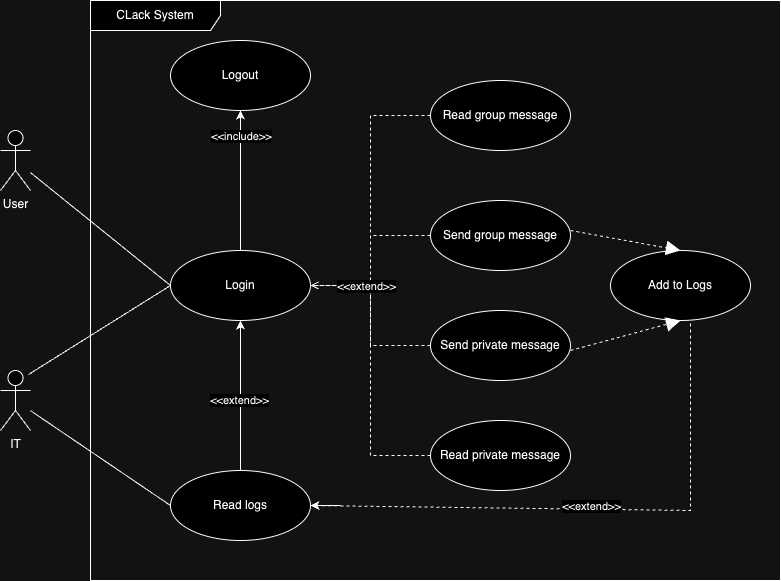

The diagram above was exported from draw.io. Its source (the exported page's mxGraphModel, read from the mxfile embedded in the PNG):
<mxGraphModel dx="1434" dy="942" grid="1" gridSize="10" guides="1" tooltips="1" connect="1" arrows="1" fold="1" page="1" pageScale="1" pageWidth="850" pageHeight="1100" math="0" shadow="0">
  <root>
    <mxCell id="0" />
    <mxCell id="1" parent="0" />
    <mxCell id="jlLeBzR-PnQAvTQZ_3W1-1" value="Login" style="ellipse;whiteSpace=wrap;html=1;" parent="1" vertex="1">
      <mxGeometry x="220" y="460" width="140" height="70" as="geometry" />
    </mxCell>
    <mxCell id="4qlr1otQqIjPeT_gPXfu-15" style="edgeStyle=orthogonalEdgeStyle;rounded=0;orthogonalLoop=1;jettySize=auto;html=1;entryX=0.5;entryY=1;entryDx=0;entryDy=0;" edge="1" parent="1" source="jlLeBzR-PnQAvTQZ_3W1-11" target="jlLeBzR-PnQAvTQZ_3W1-1">
      <mxGeometry relative="1" as="geometry" />
    </mxCell>
    <mxCell id="4qlr1otQqIjPeT_gPXfu-16" value="&amp;lt;&amp;lt;extend&amp;gt;&amp;gt;" style="edgeLabel;html=1;align=center;verticalAlign=middle;resizable=0;points=[];" connectable="0" vertex="1" parent="4qlr1otQqIjPeT_gPXfu-15">
      <mxGeometry x="-0.0533" y="2" relative="1" as="geometry">
        <mxPoint as="offset" />
      </mxGeometry>
    </mxCell>
    <mxCell id="jlLeBzR-PnQAvTQZ_3W1-11" value="Read logs" style="ellipse;whiteSpace=wrap;html=1;" parent="1" vertex="1">
      <mxGeometry x="220" y="680" width="140" height="70" as="geometry" />
    </mxCell>
    <mxCell id="4qlr1otQqIjPeT_gPXfu-13" style="edgeStyle=orthogonalEdgeStyle;rounded=0;orthogonalLoop=1;jettySize=auto;html=1;entryX=1;entryY=0.5;entryDx=0;entryDy=0;dashed=1;endArrow=open;endFill=0;" edge="1" parent="1" source="jlLeBzR-PnQAvTQZ_3W1-10" target="jlLeBzR-PnQAvTQZ_3W1-1">
      <mxGeometry relative="1" as="geometry" />
    </mxCell>
    <mxCell id="jlLeBzR-PnQAvTQZ_3W1-10" value="Read group message" style="ellipse;whiteSpace=wrap;html=1;" parent="1" vertex="1">
      <mxGeometry x="480" y="290" width="140" height="70" as="geometry" />
    </mxCell>
    <mxCell id="4qlr1otQqIjPeT_gPXfu-20" style="edgeStyle=orthogonalEdgeStyle;rounded=0;orthogonalLoop=1;jettySize=auto;html=1;entryX=1;entryY=0.5;entryDx=0;entryDy=0;dashed=1;endArrow=open;endFill=0;" edge="1" parent="1" source="jlLeBzR-PnQAvTQZ_3W1-9" target="jlLeBzR-PnQAvTQZ_3W1-1">
      <mxGeometry relative="1" as="geometry" />
    </mxCell>
    <mxCell id="jlLeBzR-PnQAvTQZ_3W1-9" value="Send group message" style="ellipse;whiteSpace=wrap;html=1;" parent="1" vertex="1">
      <mxGeometry x="480" y="410" width="140" height="70" as="geometry" />
    </mxCell>
    <mxCell id="jlLeBzR-PnQAvTQZ_3W1-13" value="Logout" style="ellipse;whiteSpace=wrap;html=1;" parent="1" vertex="1">
      <mxGeometry x="220" y="250" width="140" height="70" as="geometry" />
    </mxCell>
    <mxCell id="ST7bjVTJ3nzR19CiGqrq-51" style="edgeStyle=orthogonalEdgeStyle;rounded=0;orthogonalLoop=1;jettySize=auto;html=1;exitX=0.5;exitY=1;exitDx=0;exitDy=0;" parent="1" source="jlLeBzR-PnQAvTQZ_3W1-1" target="jlLeBzR-PnQAvTQZ_3W1-1" edge="1">
      <mxGeometry relative="1" as="geometry" />
    </mxCell>
    <mxCell id="jlLeBzR-PnQAvTQZ_3W1-25" value="User" style="shape=umlActor;verticalLabelPosition=bottom;verticalAlign=top;html=1;" parent="1" vertex="1">
      <mxGeometry x="50" y="340" width="30" height="60" as="geometry" />
    </mxCell>
    <mxCell id="4qlr1otQqIjPeT_gPXfu-18" style="edgeStyle=orthogonalEdgeStyle;rounded=0;orthogonalLoop=1;jettySize=auto;html=1;entryX=1;entryY=0.5;entryDx=0;entryDy=0;dashed=1;endArrow=open;endFill=0;" edge="1" parent="1" source="ST7bjVTJ3nzR19CiGqrq-59" target="jlLeBzR-PnQAvTQZ_3W1-1">
      <mxGeometry relative="1" as="geometry" />
    </mxCell>
    <mxCell id="ST7bjVTJ3nzR19CiGqrq-59" value="Send private message" style="ellipse;whiteSpace=wrap;html=1;" parent="1" vertex="1">
      <mxGeometry x="480" y="520" width="140" height="70" as="geometry" />
    </mxCell>
    <mxCell id="jlLeBzR-PnQAvTQZ_3W1-34" value="IT" style="shape=umlActor;verticalLabelPosition=bottom;verticalAlign=top;html=1;" parent="1" vertex="1">
      <mxGeometry x="50" y="580" width="30" height="60" as="geometry" />
    </mxCell>
    <mxCell id="4qlr1otQqIjPeT_gPXfu-19" style="edgeStyle=orthogonalEdgeStyle;rounded=0;orthogonalLoop=1;jettySize=auto;html=1;entryX=1;entryY=0.5;entryDx=0;entryDy=0;dashed=1;endArrow=open;endFill=0;" edge="1" parent="1" source="ST7bjVTJ3nzR19CiGqrq-60" target="jlLeBzR-PnQAvTQZ_3W1-1">
      <mxGeometry relative="1" as="geometry" />
    </mxCell>
    <mxCell id="4qlr1otQqIjPeT_gPXfu-21" value="&amp;lt;&amp;lt;extend&amp;gt;&amp;gt;" style="edgeLabel;html=1;align=center;verticalAlign=middle;resizable=0;points=[];" connectable="0" vertex="1" parent="4qlr1otQqIjPeT_gPXfu-19">
      <mxGeometry x="0.6207" relative="1" as="geometry">
        <mxPoint as="offset" />
      </mxGeometry>
    </mxCell>
    <mxCell id="ST7bjVTJ3nzR19CiGqrq-60" value="Read private message" style="ellipse;whiteSpace=wrap;html=1;" parent="1" vertex="1">
      <mxGeometry x="480" y="630" width="140" height="70" as="geometry" />
    </mxCell>
    <mxCell id="ST7bjVTJ3nzR19CiGqrq-79" value="Add to Logs" style="ellipse;whiteSpace=wrap;html=1;" parent="1" vertex="1">
      <mxGeometry x="660" y="460" width="140" height="70" as="geometry" />
    </mxCell>
    <mxCell id="4qlr1otQqIjPeT_gPXfu-11" value="" style="endArrow=none;html=1;rounded=0;exitX=0;exitY=0.5;exitDx=0;exitDy=0;" edge="1" parent="1" source="jlLeBzR-PnQAvTQZ_3W1-1" target="jlLeBzR-PnQAvTQZ_3W1-25">
      <mxGeometry width="50" height="50" relative="1" as="geometry">
        <mxPoint x="490" y="650" as="sourcePoint" />
        <mxPoint x="140" y="370" as="targetPoint" />
        <Array as="points" />
      </mxGeometry>
    </mxCell>
    <mxCell id="4qlr1otQqIjPeT_gPXfu-12" value="" style="endArrow=none;html=1;rounded=0;exitX=0;exitY=0.5;exitDx=0;exitDy=0;" edge="1" parent="1" source="jlLeBzR-PnQAvTQZ_3W1-1">
      <mxGeometry width="50" height="50" relative="1" as="geometry">
        <mxPoint x="220" y="605" as="sourcePoint" />
        <mxPoint x="78" y="584" as="targetPoint" />
      </mxGeometry>
    </mxCell>
    <mxCell id="Cz2SpkqrDNHt_mQawPeu-9" value="" style="endArrow=none;html=1;rounded=0;exitX=0;exitY=0.5;exitDx=0;exitDy=0;" edge="1" parent="1" source="jlLeBzR-PnQAvTQZ_3W1-11" target="jlLeBzR-PnQAvTQZ_3W1-34">
      <mxGeometry width="50" height="50" relative="1" as="geometry">
        <mxPoint x="120" y="680" as="sourcePoint" />
        <mxPoint x="170" y="630" as="targetPoint" />
      </mxGeometry>
    </mxCell>
    <mxCell id="Cz2SpkqrDNHt_mQawPeu-12" style="edgeStyle=orthogonalEdgeStyle;rounded=0;orthogonalLoop=1;jettySize=auto;html=1;entryX=0.5;entryY=1;entryDx=0;entryDy=0;" edge="1" parent="1" target="jlLeBzR-PnQAvTQZ_3W1-13">
      <mxGeometry relative="1" as="geometry">
        <mxPoint x="290" y="460" as="sourcePoint" />
        <mxPoint x="360.5" y="230" as="targetPoint" />
        <Array as="points">
          <mxPoint x="290" y="340" />
          <mxPoint x="290" y="340" />
        </Array>
      </mxGeometry>
    </mxCell>
    <mxCell id="Cz2SpkqrDNHt_mQawPeu-13" value="&amp;lt;&amp;lt;include&amp;gt;&amp;gt;" style="edgeLabel;html=1;align=center;verticalAlign=middle;resizable=0;points=[];" connectable="0" vertex="1" parent="Cz2SpkqrDNHt_mQawPeu-12">
      <mxGeometry x="-0.0533" y="2" relative="1" as="geometry">
        <mxPoint x="2" y="-49" as="offset" />
      </mxGeometry>
    </mxCell>
    <mxCell id="Cz2SpkqrDNHt_mQawPeu-22" value="" style="endArrow=block;endSize=12;dashed=1;html=1;rounded=0;entryX=0.5;entryY=0;entryDx=0;entryDy=0;endFill=1;" edge="1" parent="1" target="ST7bjVTJ3nzR19CiGqrq-79">
      <mxGeometry x="-0.0742" y="80" width="160" relative="1" as="geometry">
        <mxPoint x="620" y="440" as="sourcePoint" />
        <mxPoint x="780" y="440" as="targetPoint" />
        <mxPoint as="offset" />
      </mxGeometry>
    </mxCell>
    <mxCell id="Cz2SpkqrDNHt_mQawPeu-23" value="" style="endArrow=block;endSize=12;dashed=1;html=1;rounded=0;entryX=0.5;entryY=1;entryDx=0;entryDy=0;endFill=1;" edge="1" parent="1" target="ST7bjVTJ3nzR19CiGqrq-79">
      <mxGeometry x="-0.1026" y="-65" width="160" relative="1" as="geometry">
        <mxPoint x="620" y="560" as="sourcePoint" />
        <mxPoint x="780" y="560" as="targetPoint" />
        <mxPoint as="offset" />
      </mxGeometry>
    </mxCell>
    <mxCell id="V0KIiqVMvh2s0PlHcg9R-4" value="CLack System" style="shape=umlFrame;whiteSpace=wrap;html=1;pointerEvents=0;width=130;height=30;" vertex="1" parent="1">
      <mxGeometry x="140" y="210" width="690" height="580" as="geometry" />
    </mxCell>
    <mxCell id="EjRejryvNT60s4InTHnj-4" value="" style="endArrow=none;dashed=1;html=1;rounded=0;exitX=1;exitY=0.5;exitDx=0;exitDy=0;" edge="1" parent="1" source="jlLeBzR-PnQAvTQZ_3W1-11">
      <mxGeometry width="50" height="50" relative="1" as="geometry">
        <mxPoint x="690" y="580" as="sourcePoint" />
        <mxPoint x="740" y="530" as="targetPoint" />
        <Array as="points">
          <mxPoint x="740" y="720" />
        </Array>
      </mxGeometry>
    </mxCell>
    <mxCell id="EjRejryvNT60s4InTHnj-5" value="&amp;lt;&amp;lt;extend&amp;gt;&amp;gt;" style="edgeLabel;html=1;align=center;verticalAlign=middle;resizable=0;points=[];" connectable="0" vertex="1" parent="1">
      <mxGeometry x="640" y="715" as="geometry" />
    </mxCell>
    <mxCell id="EjRejryvNT60s4InTHnj-7" value="" style="endArrow=classic;html=1;rounded=0;entryX=1;entryY=0.5;entryDx=0;entryDy=0;" edge="1" parent="1" target="jlLeBzR-PnQAvTQZ_3W1-11">
      <mxGeometry width="50" height="50" relative="1" as="geometry">
        <mxPoint x="390" y="715" as="sourcePoint" />
        <mxPoint x="430" y="670" as="targetPoint" />
      </mxGeometry>
    </mxCell>
  </root>
</mxGraphModel>